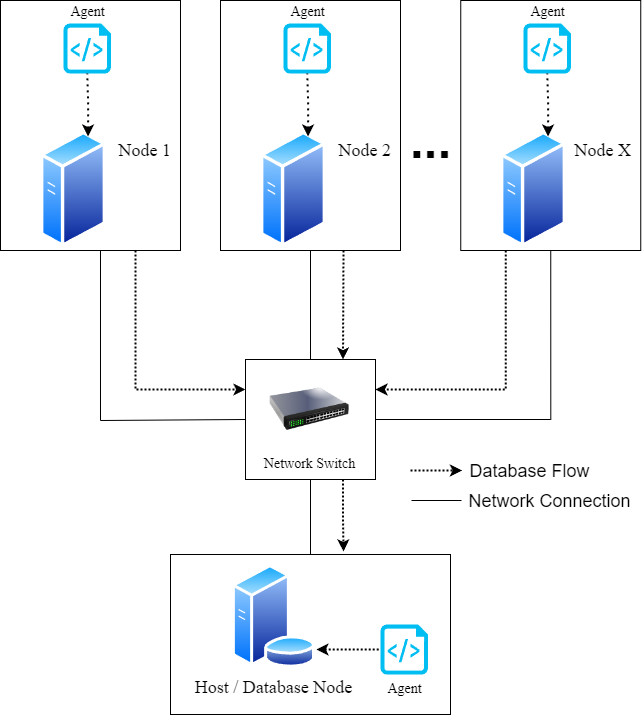

The diagram above was exported from draw.io. Its source (the exported page's mxGraphModel, read from the mxfile embedded in the PNG):
<mxGraphModel dx="1434" dy="780" grid="1" gridSize="10" guides="1" tooltips="1" connect="1" arrows="1" fold="1" page="1" pageScale="1" pageWidth="827" pageHeight="1169" background="#FFFFFF" math="0" shadow="0">
  <root>
    <mxCell id="WIyWlLk6GJQsqaUBKTNV-0" />
    <mxCell id="WIyWlLk6GJQsqaUBKTNV-1" parent="WIyWlLk6GJQsqaUBKTNV-0" />
    <mxCell id="wgW3hbB0r2dO77tLXsUy-51" value="" style="group" vertex="1" connectable="0" parent="WIyWlLk6GJQsqaUBKTNV-1">
      <mxGeometry x="100" y="50" width="180" height="250" as="geometry" />
    </mxCell>
    <mxCell id="wgW3hbB0r2dO77tLXsUy-11" value="&lt;font face=&quot;Times New Roman&quot; style=&quot;font-size: 18px;&quot;&gt;Node 1&lt;/font&gt;" style="image;aspect=fixed;perimeter=ellipsePerimeter;html=1;align=right;shadow=0;dashed=0;spacingTop=3;image=img/lib/active_directory/generic_server.svg;labelPosition=right;verticalLabelPosition=middle;verticalAlign=top;" vertex="1" parent="wgW3hbB0r2dO77tLXsUy-51">
      <mxGeometry x="40" y="130" width="66" height="117.86" as="geometry" />
    </mxCell>
    <mxCell id="wgW3hbB0r2dO77tLXsUy-22" value="Agent" style="verticalLabelPosition=top;html=1;verticalAlign=bottom;align=center;strokeColor=none;fillColor=#00BEF2;shape=mxgraph.azure.script_file;pointerEvents=1;direction=east;fontSize=14;fontFamily=Times New Roman;labelPosition=center;" vertex="1" parent="wgW3hbB0r2dO77tLXsUy-51">
      <mxGeometry x="63" y="23.000000000000114" width="47.5" height="50" as="geometry" />
    </mxCell>
    <mxCell id="wgW3hbB0r2dO77tLXsUy-26" style="edgeStyle=orthogonalEdgeStyle;rounded=0;orthogonalLoop=1;jettySize=auto;html=1;exitX=0.75;exitY=0;exitDx=0;exitDy=0;entryX=0.5;entryY=1;entryDx=0;entryDy=0;entryPerimeter=0;dashed=1;dashPattern=1 2;strokeWidth=2;startArrow=classic;startFill=1;endArrow=none;endFill=0;" edge="1" parent="wgW3hbB0r2dO77tLXsUy-51" source="wgW3hbB0r2dO77tLXsUy-11" target="wgW3hbB0r2dO77tLXsUy-22">
      <mxGeometry relative="1" as="geometry" />
    </mxCell>
    <mxCell id="wgW3hbB0r2dO77tLXsUy-45" value="" style="rounded=0;whiteSpace=wrap;html=1;fillColor=none;" vertex="1" parent="wgW3hbB0r2dO77tLXsUy-51">
      <mxGeometry width="180" height="250" as="geometry" />
    </mxCell>
    <mxCell id="wgW3hbB0r2dO77tLXsUy-57" value="" style="group" vertex="1" connectable="0" parent="WIyWlLk6GJQsqaUBKTNV-1">
      <mxGeometry x="360" y="73.00000000000011" width="140" height="237.4299999999999" as="geometry" />
    </mxCell>
    <mxCell id="wgW3hbB0r2dO77tLXsUy-53" value="&lt;font face=&quot;Times New Roman&quot; style=&quot;font-size: 18px;&quot;&gt;Node 2&lt;/font&gt;" style="image;aspect=fixed;perimeter=ellipsePerimeter;html=1;align=right;shadow=0;dashed=0;spacingTop=3;image=img/lib/active_directory/generic_server.svg;labelPosition=right;verticalLabelPosition=middle;verticalAlign=top;" vertex="1" parent="wgW3hbB0r2dO77tLXsUy-57">
      <mxGeometry y="106.99999999999989" width="66" height="117.86" as="geometry" />
    </mxCell>
    <mxCell id="wgW3hbB0r2dO77tLXsUy-54" value="Agent" style="verticalLabelPosition=top;html=1;verticalAlign=bottom;align=center;strokeColor=none;fillColor=#00BEF2;shape=mxgraph.azure.script_file;pointerEvents=1;direction=east;fontSize=14;fontFamily=Times New Roman;labelPosition=center;" vertex="1" parent="wgW3hbB0r2dO77tLXsUy-57">
      <mxGeometry x="23" width="47.5" height="50" as="geometry" />
    </mxCell>
    <mxCell id="wgW3hbB0r2dO77tLXsUy-55" style="edgeStyle=orthogonalEdgeStyle;rounded=0;orthogonalLoop=1;jettySize=auto;html=1;exitX=0.75;exitY=0;exitDx=0;exitDy=0;entryX=0.5;entryY=1;entryDx=0;entryDy=0;entryPerimeter=0;dashed=1;dashPattern=1 2;strokeWidth=2;startArrow=classic;startFill=1;endArrow=none;endFill=0;" edge="1" parent="wgW3hbB0r2dO77tLXsUy-57" source="wgW3hbB0r2dO77tLXsUy-53" target="wgW3hbB0r2dO77tLXsUy-54">
      <mxGeometry relative="1" as="geometry" />
    </mxCell>
    <mxCell id="wgW3hbB0r2dO77tLXsUy-56" value="" style="rounded=0;whiteSpace=wrap;html=1;fillColor=none;container=0;" vertex="1" parent="wgW3hbB0r2dO77tLXsUy-57">
      <mxGeometry x="-40" y="-23.000000000000114" width="180" height="250" as="geometry" />
    </mxCell>
    <mxCell id="wgW3hbB0r2dO77tLXsUy-74" value="" style="group" vertex="1" connectable="0" parent="WIyWlLk6GJQsqaUBKTNV-1">
      <mxGeometry x="600" y="73.00000000000011" width="140.25" height="226.9999999999999" as="geometry" />
    </mxCell>
    <mxCell id="wgW3hbB0r2dO77tLXsUy-70" value="&lt;font face=&quot;Times New Roman&quot; style=&quot;font-size: 18px;&quot;&gt;Node X&lt;/font&gt;" style="image;aspect=fixed;perimeter=ellipsePerimeter;html=1;align=right;shadow=0;dashed=0;spacingTop=3;image=img/lib/active_directory/generic_server.svg;labelPosition=right;verticalLabelPosition=middle;verticalAlign=top;" vertex="1" parent="wgW3hbB0r2dO77tLXsUy-74">
      <mxGeometry y="106.99999999999989" width="66" height="117.86" as="geometry" />
    </mxCell>
    <mxCell id="wgW3hbB0r2dO77tLXsUy-71" value="Agent" style="verticalLabelPosition=top;html=1;verticalAlign=bottom;align=center;strokeColor=none;fillColor=#00BEF2;shape=mxgraph.azure.script_file;pointerEvents=1;direction=east;fontSize=14;fontFamily=Times New Roman;labelPosition=center;" vertex="1" parent="wgW3hbB0r2dO77tLXsUy-74">
      <mxGeometry x="23" width="47.5" height="50" as="geometry" />
    </mxCell>
    <mxCell id="wgW3hbB0r2dO77tLXsUy-72" style="edgeStyle=orthogonalEdgeStyle;rounded=0;orthogonalLoop=1;jettySize=auto;html=1;exitX=0.75;exitY=0;exitDx=0;exitDy=0;entryX=0.5;entryY=1;entryDx=0;entryDy=0;entryPerimeter=0;dashed=1;dashPattern=1 2;strokeWidth=2;startArrow=classic;startFill=1;endArrow=none;endFill=0;" edge="1" parent="wgW3hbB0r2dO77tLXsUy-74" source="wgW3hbB0r2dO77tLXsUy-70" target="wgW3hbB0r2dO77tLXsUy-71">
      <mxGeometry relative="1" as="geometry" />
    </mxCell>
    <mxCell id="wgW3hbB0r2dO77tLXsUy-73" value="" style="rounded=0;whiteSpace=wrap;html=1;fillColor=none;container=0;" vertex="1" parent="wgW3hbB0r2dO77tLXsUy-74">
      <mxGeometry x="-39.75" y="-23.000000000000114" width="180" height="250" as="geometry" />
    </mxCell>
    <mxCell id="wgW3hbB0r2dO77tLXsUy-19" value="..." style="text;strokeColor=none;fillColor=none;html=1;fontSize=50;fontStyle=1;verticalAlign=middle;align=center;" vertex="1" parent="WIyWlLk6GJQsqaUBKTNV-1">
      <mxGeometry x="480" y="170" width="100" height="40" as="geometry" />
    </mxCell>
    <mxCell id="wgW3hbB0r2dO77tLXsUy-77" value="" style="group" vertex="1" connectable="0" parent="WIyWlLk6GJQsqaUBKTNV-1">
      <mxGeometry x="270" y="604" width="280" height="160" as="geometry" />
    </mxCell>
    <mxCell id="wgW3hbB0r2dO77tLXsUy-50" value="" style="rounded=0;whiteSpace=wrap;html=1;fillColor=none;" vertex="1" parent="wgW3hbB0r2dO77tLXsUy-77">
      <mxGeometry width="280" height="160" as="geometry" />
    </mxCell>
    <mxCell id="wgW3hbB0r2dO77tLXsUy-76" value="" style="group" vertex="1" connectable="0" parent="wgW3hbB0r2dO77tLXsUy-77">
      <mxGeometry x="61" y="10" width="196.5" height="110.00000000000011" as="geometry" />
    </mxCell>
    <mxCell id="wgW3hbB0r2dO77tLXsUy-4" value="Host / Database Node" style="image;aspect=fixed;perimeter=ellipsePerimeter;html=1;align=center;shadow=0;dashed=0;spacingTop=3;image=img/lib/active_directory/database_server.svg;fontFamily=Times New Roman;fontSize=18;" vertex="1" parent="wgW3hbB0r2dO77tLXsUy-76">
      <mxGeometry width="84.8" height="103.41" as="geometry" />
    </mxCell>
    <mxCell id="wgW3hbB0r2dO77tLXsUy-10" value="Agent" style="verticalLabelPosition=bottom;html=1;verticalAlign=top;align=center;strokeColor=none;fillColor=#00BEF2;shape=mxgraph.azure.script_file;pointerEvents=1;direction=east;fontSize=14;fontFamily=Times New Roman;" vertex="1" parent="wgW3hbB0r2dO77tLXsUy-76">
      <mxGeometry x="149" y="60.000000000000114" width="47.5" height="50" as="geometry" />
    </mxCell>
    <mxCell id="wgW3hbB0r2dO77tLXsUy-9" value="" style="edgeStyle=orthogonalEdgeStyle;rounded=0;orthogonalLoop=1;jettySize=auto;html=1;dashed=1;dashPattern=1 1;strokeWidth=2;entryX=0;entryY=0.5;entryDx=0;entryDy=0;entryPerimeter=0;startArrow=classic;startFill=1;exitX=1.002;exitY=0.822;exitDx=0;exitDy=0;exitPerimeter=0;endArrow=none;endFill=0;" edge="1" parent="wgW3hbB0r2dO77tLXsUy-76" source="wgW3hbB0r2dO77tLXsUy-4" target="wgW3hbB0r2dO77tLXsUy-10">
      <mxGeometry relative="1" as="geometry">
        <mxPoint x="99" y="60" as="sourcePoint" />
        <mxPoint x="371.5" y="113.29999999999995" as="targetPoint" />
        <Array as="points" />
      </mxGeometry>
    </mxCell>
    <mxCell id="wgW3hbB0r2dO77tLXsUy-78" value="" style="endArrow=none;html=1;rounded=0;exitX=0;exitY=0.5;exitDx=0;exitDy=0;" edge="1" parent="WIyWlLk6GJQsqaUBKTNV-1" source="wgW3hbB0r2dO77tLXsUy-79">
      <mxGeometry width="50" height="50" relative="1" as="geometry">
        <mxPoint x="200" y="370" as="sourcePoint" />
        <mxPoint x="200" y="300" as="targetPoint" />
        <Array as="points">
          <mxPoint x="200" y="470" />
        </Array>
      </mxGeometry>
    </mxCell>
    <mxCell id="wgW3hbB0r2dO77tLXsUy-80" value="" style="group" vertex="1" connectable="0" parent="WIyWlLk6GJQsqaUBKTNV-1">
      <mxGeometry x="345" y="409" width="130" height="120" as="geometry" />
    </mxCell>
    <mxCell id="wgW3hbB0r2dO77tLXsUy-7" value="Network Switch" style="image;html=1;image=img/lib/clip_art/networking/Switch_128x128.png;fontFamily=Times New Roman;fontSize=14;labelPosition=center;verticalLabelPosition=bottom;align=center;verticalAlign=top;" vertex="1" parent="wgW3hbB0r2dO77tLXsUy-80">
      <mxGeometry x="24" y="10" width="80" height="80" as="geometry" />
    </mxCell>
    <mxCell id="wgW3hbB0r2dO77tLXsUy-79" value="" style="rounded=0;whiteSpace=wrap;html=1;fillColor=none;" vertex="1" parent="wgW3hbB0r2dO77tLXsUy-80">
      <mxGeometry width="130" height="120" as="geometry" />
    </mxCell>
    <mxCell id="wgW3hbB0r2dO77tLXsUy-82" style="edgeStyle=orthogonalEdgeStyle;rounded=0;orthogonalLoop=1;jettySize=auto;html=1;exitX=0.5;exitY=1;exitDx=0;exitDy=0;entryX=0.5;entryY=0;entryDx=0;entryDy=0;endArrow=none;endFill=0;" edge="1" parent="WIyWlLk6GJQsqaUBKTNV-1" source="wgW3hbB0r2dO77tLXsUy-56" target="wgW3hbB0r2dO77tLXsUy-79">
      <mxGeometry relative="1" as="geometry" />
    </mxCell>
    <mxCell id="wgW3hbB0r2dO77tLXsUy-83" style="edgeStyle=orthogonalEdgeStyle;rounded=0;orthogonalLoop=1;jettySize=auto;html=1;exitX=0.5;exitY=1;exitDx=0;exitDy=0;entryX=1;entryY=0.5;entryDx=0;entryDy=0;endArrow=none;endFill=0;" edge="1" parent="WIyWlLk6GJQsqaUBKTNV-1" source="wgW3hbB0r2dO77tLXsUy-73" target="wgW3hbB0r2dO77tLXsUy-79">
      <mxGeometry relative="1" as="geometry" />
    </mxCell>
    <mxCell id="wgW3hbB0r2dO77tLXsUy-85" style="edgeStyle=orthogonalEdgeStyle;rounded=0;orthogonalLoop=1;jettySize=auto;html=1;exitX=0.5;exitY=0;exitDx=0;exitDy=0;entryX=0.5;entryY=1;entryDx=0;entryDy=0;endArrow=none;endFill=0;" edge="1" parent="WIyWlLk6GJQsqaUBKTNV-1" source="wgW3hbB0r2dO77tLXsUy-50" target="wgW3hbB0r2dO77tLXsUy-79">
      <mxGeometry relative="1" as="geometry" />
    </mxCell>
    <mxCell id="wgW3hbB0r2dO77tLXsUy-89" style="edgeStyle=orthogonalEdgeStyle;rounded=0;orthogonalLoop=1;jettySize=auto;html=1;exitX=0.25;exitY=1;exitDx=0;exitDy=0;entryX=1;entryY=0.25;entryDx=0;entryDy=0;dashed=1;dashPattern=1 1;strokeWidth=2;" edge="1" parent="WIyWlLk6GJQsqaUBKTNV-1" source="wgW3hbB0r2dO77tLXsUy-73" target="wgW3hbB0r2dO77tLXsUy-79">
      <mxGeometry relative="1" as="geometry" />
    </mxCell>
    <mxCell id="wgW3hbB0r2dO77tLXsUy-90" style="edgeStyle=orthogonalEdgeStyle;rounded=0;orthogonalLoop=1;jettySize=auto;html=1;entryX=0.75;entryY=0;entryDx=0;entryDy=0;dashed=1;dashPattern=1 1;strokeWidth=2;" edge="1" parent="WIyWlLk6GJQsqaUBKTNV-1" target="wgW3hbB0r2dO77tLXsUy-79">
      <mxGeometry relative="1" as="geometry">
        <mxPoint x="443" y="300" as="sourcePoint" />
        <Array as="points">
          <mxPoint x="443" y="300" />
          <mxPoint x="443" y="355" />
        </Array>
      </mxGeometry>
    </mxCell>
    <mxCell id="wgW3hbB0r2dO77tLXsUy-91" style="edgeStyle=orthogonalEdgeStyle;rounded=0;orthogonalLoop=1;jettySize=auto;html=1;exitX=0.75;exitY=1;exitDx=0;exitDy=0;entryX=0;entryY=0.25;entryDx=0;entryDy=0;dashed=1;dashPattern=1 1;strokeWidth=2;" edge="1" parent="WIyWlLk6GJQsqaUBKTNV-1" source="wgW3hbB0r2dO77tLXsUy-45" target="wgW3hbB0r2dO77tLXsUy-79">
      <mxGeometry relative="1" as="geometry" />
    </mxCell>
    <mxCell id="wgW3hbB0r2dO77tLXsUy-93" style="edgeStyle=orthogonalEdgeStyle;rounded=0;orthogonalLoop=1;jettySize=auto;html=1;exitX=0.75;exitY=1;exitDx=0;exitDy=0;entryX=0.618;entryY=-0.019;entryDx=0;entryDy=0;entryPerimeter=0;strokeWidth=2;dashed=1;dashPattern=1 1;" edge="1" parent="WIyWlLk6GJQsqaUBKTNV-1" source="wgW3hbB0r2dO77tLXsUy-79" target="wgW3hbB0r2dO77tLXsUy-50">
      <mxGeometry relative="1" as="geometry" />
    </mxCell>
    <mxCell id="wgW3hbB0r2dO77tLXsUy-94" value="" style="group" vertex="1" connectable="0" parent="WIyWlLk6GJQsqaUBKTNV-1">
      <mxGeometry x="510" y="520" width="138" height="30" as="geometry" />
    </mxCell>
    <mxCell id="wgW3hbB0r2dO77tLXsUy-41" value="" style="endArrow=classic;dashed=1;html=1;dashPattern=1 1;strokeWidth=2;rounded=0;endFill=1;" edge="1" parent="wgW3hbB0r2dO77tLXsUy-94">
      <mxGeometry width="50" height="50" relative="1" as="geometry">
        <mxPoint as="sourcePoint" />
        <mxPoint x="51.5" as="targetPoint" />
      </mxGeometry>
    </mxCell>
    <mxCell id="wgW3hbB0r2dO77tLXsUy-42" value="Database Flow" style="edgeLabel;html=1;align=center;verticalAlign=middle;resizable=0;points=[];fontSize=18;container=0;" vertex="1" connectable="0" parent="wgW3hbB0r2dO77tLXsUy-41">
      <mxGeometry x="0.2857" relative="1" as="geometry">
        <mxPoint x="85" as="offset" />
      </mxGeometry>
    </mxCell>
    <mxCell id="wgW3hbB0r2dO77tLXsUy-43" value="" style="endArrow=none;html=1;rounded=0;" edge="1" parent="wgW3hbB0r2dO77tLXsUy-94">
      <mxGeometry width="50" height="50" relative="1" as="geometry">
        <mxPoint x="51" y="30" as="sourcePoint" />
        <mxPoint x="1" y="30" as="targetPoint" />
      </mxGeometry>
    </mxCell>
    <mxCell id="wgW3hbB0r2dO77tLXsUy-44" value="Network Connection" style="edgeLabel;html=1;align=center;verticalAlign=middle;resizable=0;points=[];fontSize=18;container=0;" vertex="1" connectable="0" parent="wgW3hbB0r2dO77tLXsUy-94">
      <mxGeometry x="138" y="30" as="geometry" />
    </mxCell>
  </root>
</mxGraphModel>